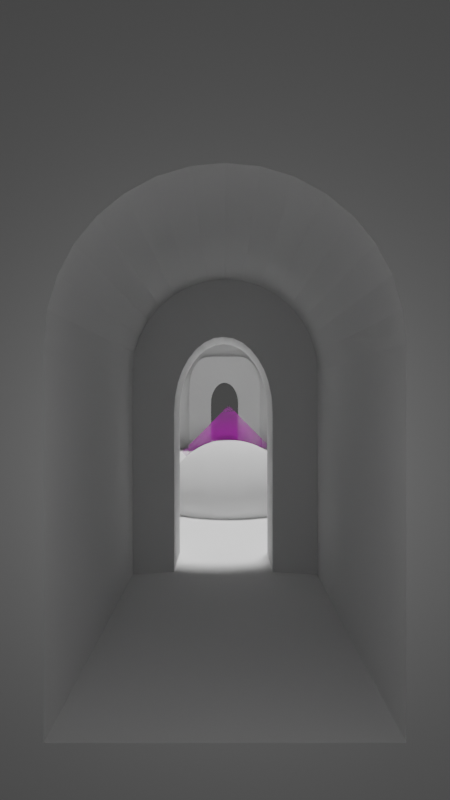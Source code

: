 # Source: DungeonMyth_Cover.blend  (saved by Blender 2.91.10; exported with 4.5.12 LTS)
import bpy
from mathutils import Matrix  # noqa: F401  (used for matrix-valued properties, if any)

bpy.ops.wm.read_factory_settings(use_empty=True)
scene = bpy.context.scene
scene.name = 'Scene'

# ---- collections
col_collection = bpy.data.collections.new('Collection'); scene.collection.children.link(col_collection)

# ---- images (referenced by path relative to the original .blend; pixels are not part of the script)
import os
ASSET_DIR = os.environ.get("B2B_ASSET_DIR", "")  # directory of the original .blend (textures are referenced by path, not embedded)
HERE = os.path.dirname(os.path.abspath(__file__))  # packed textures are extracted next to this script under _unpacked/

def load_image(name, relpath, width, height, colorspace="sRGB"):
    """Load a texture the original file referenced (path relative to the .blend, or extracted next to this script)."""
    p = next((c for c in (os.path.join(HERE, relpath), os.path.join(ASSET_DIR, relpath)) if relpath and os.path.exists(c)), "")
    if p:
        img = bpy.data.images.load(p, check_existing=True)
        img.name = name
    else:  # same state as the original file: an image datablock whose file is absent (Cycles renders it pink)
        img = bpy.data.images.new(name, width, height)
        img.source = "FILE"
        img.filepath = "//" + (relpath or name)
    img.colorspace_settings.name = colorspace
    return img
img_scissors_5_png = load_image('scissors-5.png', 'scissors-5.png', 1024, 1024, 'sRGB')

# ---- materials (node trees are filled in below, after node groups)
mat_scissors_5 = bpy.data.materials.new('scissors-5')
mat_scissors_5.surface_render_method = 'BLENDED'
mat_scissors_5.blend_method = 'BLEND'
mat_scissors_5.use_transparent_shadow = False

# ---- node groups
ng_auto_smooth = bpy.data.node_groups.new('Auto Smooth', 'GeometryNodeTree')
_s = ng_auto_smooth.interface.new_socket(name='Geometry', in_out='OUTPUT', socket_type='NodeSocketGeometry')
_s = ng_auto_smooth.interface.new_socket(name='Geometry', in_out='INPUT', socket_type='NodeSocketGeometry')
_s = ng_auto_smooth.interface.new_socket(name='Angle', in_out='INPUT', socket_type='NodeSocketFloat')
_s.subtype = 'ANGLE'
_s.min_value = 0.0
_s.max_value = 3.142
ng_auto_smooth.is_modifier = True
_N = ng_auto_smooth.nodes; _L = ng_auto_smooth.links
n0 = _N.new('NodeGroupOutput'); n0.name = 'Group Output'; n0.location = (480, -100)
n1 = _N.new('NodeGroupInput'); n1.name = 'Group Input'; n1.location = (-420, -300)
n2 = _N.new('NodeGroupInput'); n2.name = 'Group Input.001'; n2.location = (-60, -100)
n3 = _N.new('GeometryNodeSetShadeSmooth'); n3.name = 'Set Shade Smooth'; n3.location = (120, -100)
n3.domain = 'EDGE'
n4 = _N.new('GeometryNodeSetShadeSmooth'); n4.name = 'Set Shade Smooth.001'; n4.location = (300, -100)
n5 = _N.new('GeometryNodeInputMeshEdgeAngle'); n5.name = 'Edge Angle'; n5.location = (-420, -220)
n6 = _N.new('GeometryNodeInputEdgeSmooth'); n6.name = 'Is Edge Smooth'; n6.location = (-60, -160)
n7 = _N.new('GeometryNodeInputShadeSmooth'); n7.name = 'Is Face Smooth'; n7.location = (-240, -340)
n8 = _N.new('FunctionNodeBooleanMath'); n8.name = 'Boolean Math'; n8.location = (-60, -220)
n9 = _N.new('FunctionNodeCompare'); n9.name = 'Compare'; n9.location = (-240, -180)
n9.operation = 'LESS_EQUAL'
_L.new(n5.outputs[0], n9.inputs[0])
_L.new(n4.outputs[0], n0.inputs[0])
_L.new(n1.outputs[1], n9.inputs[1])
_L.new(n9.outputs[0], n8.inputs[0])
_L.new(n7.outputs[0], n8.inputs[1])
_L.new(n2.outputs[0], n3.inputs[0])
_L.new(n6.outputs[0], n3.inputs[1])
_L.new(n3.outputs[0], n4.inputs[0])
_L.new(n8.outputs[0], n3.inputs[2])
n0.is_active_output = True

# ---- material node trees
mat_scissors_5.use_nodes = True; mat_scissors_5.node_tree.nodes.clear()
_N = mat_scissors_5.node_tree.nodes; _L = mat_scissors_5.node_tree.links
n0 = _N.new('ShaderNodeOutputMaterial'); n0.name = 'Material Output'; n0.location = (300, 300)
n1 = _N.new('ShaderNodeTexImage'); n1.name = 'Image Texture'; n1.location = (-200, 300)
n1.image = img_scissors_5_png
n1.extension = 'CLIP'
n2 = _N.new('ShaderNodeBsdfPrincipled'); n2.name = 'Principled BSDF'; n2.location = (0, 300)
n2.distribution = 'GGX'
n2.subsurface_method = 'BURLEY'
n2.inputs[3].default_value = 1.45
n2.inputs[27].default_value = (0.0, 0.0, 0.0, 1.0)
n2.inputs[28].default_value = 1.0
_L.new(n1.outputs[0], n2.inputs[0])
_L.new(n1.outputs[1], n2.inputs[4])
_L.new(n2.outputs[0], n0.inputs[0])
n0.is_active_output = True

# ---- world
world_world = bpy.data.worlds.new('World'); scene.world = world_world
world_world.use_nodes = True; world_world.node_tree.nodes.clear()
_N = world_world.node_tree.nodes; _L = world_world.node_tree.links
n0 = _N.new('ShaderNodeOutputWorld'); n0.name = 'World Output'; n0.location = (300, 300)
n1 = _N.new('ShaderNodeBackground'); n1.name = 'Background'; n1.location = (10, 300)
n1.inputs[0].default_value = (0.05088, 0.05088, 0.05088, 1.0)
_L.new(n1.outputs[0], n0.inputs[0])
n0.is_active_output = True
world_world.color = (0.05088, 0.05088, 0.05088)
world_world.use_sun_shadow = False
world_world.sun_shadow_jitter_overblur = 0.0

# ---- cameras
cam_camera = bpy.data.cameras.new('Camera')
cam_camera.clip_end = 100.0
cam_camera.lens = 27.0
cam_camera.ortho_scale = 7.314
cam_camera.display_size = 1.01
cam_camera.show_composition_center = True
cam_camera.dof.use_dof = True

# ---- lights
light_light = bpy.data.lights.new('Light', 'SUN')
light_light.transmission_factor = 0.0
light_light.angle = 0.1993
light_light.energy = 3.0
light_light.shadow_soft_size = 0.1
light_light.shadow_cascade_max_distance = 1000.0
light_point_001 = bpy.data.lights.new('Point.001', 'SPOT')
light_point_001.transmission_factor = 0.0
light_point_001.shadow_soft_size = 0.25
light_point_001.shadow_maximum_resolution = 0.006
light_point_001.use_absolute_resolution = True
light_point_001.spot_size = 2.809
light_point_002 = bpy.data.lights.new('Point.002', 'POINT')
light_point_002.transmission_factor = 0.0
light_point_002.energy = 4.1
light_point_002.shadow_soft_size = 0.25
light_point_002.shadow_maximum_resolution = 0.006
light_point_002.use_absolute_resolution = True

# ---- meshes
me_cylinder = bpy.data.meshes.new('Cylinder')
me_cylinder.from_pydata([(0.1951, 0.9808, -3.222), (0.1951, 0.9808, 1.0), (0.3827, 0.9239, -3.222), (0.3827, 0.9239, 1.0), (0.5556, 0.8315, -3.222), (0.5556, 0.8315, 1.0), (0.7071, 0.7071, -3.222), (0.7071, 0.7071, 1.0), (0.8315, 0.5556, -3.222), (0.8315, 0.5556, 1.0), (0.9239, 0.3827, -3.222), (0.9239, 0.3827, 1.0), (0.9808, 0.1951, -3.222), (0.9808, 0.1951, 1.0), (1.0, -2.162e-08, -3.222), (1.0, 7.55e-08, 1.0), (1.0, -2.2, -3.222), (1.0, -2.2, 1.0), (0.7569, 2.917, -3.222), (0.9519, 2.898, -3.222), (0.9519, 2.898, 1.0), (0.7569, 2.917, 1.0), (1.14, 2.841, -3.222), (1.14, 2.841, 1.0), (1.312, 2.749, -3.222), (1.312, 2.749, 1.0), (1.464, 2.624, -3.222), (1.464, 2.624, 1.0), (1.588, 2.473, -3.222), (1.588, 2.473, 1.0), (1.681, 2.3, -3.222), (1.681, 2.3, 1.0), (1.738, 2.112, -3.222), (1.738, 2.112, 1.0), (1.757, 1.917, -3.222), (1.757, 1.917, 1.0), (1.757, -2.105, 1.0), (1.757, -2.105, -3.222), (0.0, 1.0, -3.222), (0.0, 1.0, 1.0), (-0.1951, 0.9808, -3.222), (-0.1951, 0.9808, 1.0), (-0.3827, 0.9239, -3.222), (-0.3827, 0.9239, 1.0), (-0.5556, 0.8315, -3.222), (-0.5556, 0.8315, 1.0), (-0.7071, 0.7071, -3.222), (-0.7071, 0.7071, 1.0), (-0.8315, 0.5556, -3.222), (-0.8315, 0.5556, 1.0), (-0.9239, 0.3827, -3.222), (-0.9239, 0.3827, 1.0), (-0.9808, 0.1951, -3.222), (-0.9808, 0.1951, 1.0), (-1.0, -2.162e-08, -3.222), (-1.0, 7.55e-08, 1.0), (-1.0, -2.2, -3.222), (-1.0, -2.2, 1.0), (-0.7569, 2.917, -3.222), (-0.9519, 2.898, -3.222), (-0.9519, 2.898, 1.0), (-0.7569, 2.917, 1.0), (-1.14, 2.841, -3.222), (-1.14, 2.841, 1.0), (-1.312, 2.749, -3.222), (-1.312, 2.749, 1.0), (-1.464, 2.624, -3.222), (-1.464, 2.624, 1.0), (-1.588, 2.473, -3.222), (-1.588, 2.473, 1.0), (-1.681, 2.3, -3.222), (-1.681, 2.3, 1.0), (-1.738, 2.112, -3.222), (-1.738, 2.112, 1.0), (-1.757, 1.917, -3.222), (-1.757, 1.917, 1.0), (-1.757, -2.105, 1.0), (-1.757, -2.105, -3.222), (1.0, -3.34, 1.0), (1.757, -3.244, 1.0), (-1.0, -3.34, 1.0), (-1.757, -3.244, 1.0), (1.0, -2.2, -8.602), (-1.0, -2.2, -8.602), (-6.0, -2.2, -8.602), (-6.0, -2.2, -3.222), (1.0, -2.2, -3.222), (1.0, -2.2, -8.602), (6.0, -2.2, -3.222), (6.0, -2.2, -8.602), (1.0, -2.2, -23.87), (-1.0, -2.2, -23.87), (-6.0, -2.2, -23.87), (1.0, -2.2, -23.87), (6.0, -2.2, -23.87)], [], [(38, 0, 1, 39), (0, 2, 3, 1), (2, 4, 5, 3), (4, 6, 7, 5), (6, 8, 9, 7), (8, 10, 11, 9), (10, 12, 13, 11), (12, 14, 15, 13), (14, 16, 17, 15), (18, 21, 20, 19), (19, 20, 23, 22), (22, 23, 25, 24), (24, 25, 27, 26), (26, 27, 29, 28), (28, 29, 31, 30), (30, 31, 33, 32), (32, 33, 35, 34), (34, 35, 36, 37), (39, 1, 20, 21), (10, 8, 28, 30), (38, 39, 21, 18), (9, 11, 31, 29), (6, 4, 24, 26), (17, 16, 37, 36), (5, 7, 27, 25), (16, 14, 34, 37), (2, 0, 19, 22), (12, 10, 30, 32), (15, 17, 36, 35), (1, 3, 23, 20), (11, 13, 33, 31), (8, 6, 26, 28), (7, 9, 29, 27), (4, 2, 22, 24), (14, 12, 32, 34), (0, 38, 18, 19), (3, 5, 25, 23), (13, 15, 35, 33), (38, 39, 41, 40), (40, 41, 43, 42), (42, 43, 45, 44), (44, 45, 47, 46), (46, 47, 49, 48), (48, 49, 51, 50), (50, 51, 53, 52), (52, 53, 55, 54), (54, 55, 57, 56), (58, 59, 60, 61), (59, 62, 63, 60), (62, 64, 65, 63), (64, 66, 67, 65), (66, 68, 69, 67), (68, 70, 71, 69), (70, 72, 73, 71), (72, 74, 75, 73), (74, 77, 76, 75), (39, 61, 60, 41), (50, 70, 68, 48), (38, 58, 61, 39), (49, 69, 71, 51), (46, 66, 64, 44), (57, 76, 77, 56), (45, 65, 67, 47), (56, 77, 74, 54), (42, 62, 59, 40), (52, 72, 70, 50), (55, 75, 76, 57), (41, 60, 63, 43), (51, 71, 73, 53), (48, 68, 66, 46), (47, 67, 69, 49), (44, 64, 62, 42), (54, 74, 72, 52), (40, 59, 58, 38), (43, 63, 65, 45), (53, 73, 75, 55), (18, 21, 61, 58), (61, 21, 39), (58, 18, 38), (56, 16, 17, 57), (57, 17, 78, 80), (57, 76, 81, 80), (36, 17, 78, 79), (16, 56, 83, 82), (83, 56, 85, 84), (16, 82, 87, 86), (86, 87, 89, 88), (89, 87, 93, 94), (83, 84, 92, 91), (82, 83, 91, 90)])
_uv = me_cylinder.uv_layers.new(name='UVMap')
_uv.uv.foreach_set('vector', [1.0, 0.5, 0.9688, 0.5, 0.9688, 1.0, 1.0, 1.0, 0.9688, 0.5, 0.9375, 0.5, 0.9375, 1.0, 0.9688, 1.0, 0.9375, 0.5, 0.9062, 0.5, 0.9062, 1.0, 0.9375, 1.0, 0.9062, 0.5, 0.875, 0.5, 0.875, 1.0, 0.9062, 1.0, 0.875, 0.5, 0.8438, 0.5, 0.8438, 1.0, 0.875, 1.0, 0.8438, 0.5, 0.8125, 0.5, 0.8125, 1.0, 0.8438, 1.0, 0.8125, 0.5, 0.7812, 0.5, 0.7812, 1.0, 0.8125, 1.0, 0.7812, 0.5, 0.75, 0.5, 0.75, 1.0, 0.7812, 1.0, 0.75, 0.5, 0.75, 0.5, 0.75, 1.0, 0.75, 1.0, 1.0, 0.5, 1.0, 1.0, 0.9688, 1.0, 0.9688, 0.5, 0.9688, 0.5, 0.9688, 1.0, 0.9375, 1.0, 0.9375, 0.5, 0.9375, 0.5, 0.9375, 1.0, 0.9062, 1.0, 0.9062, 0.5, 0.9062, 0.5, 0.9062, 1.0, 0.875, 1.0, 0.875, 0.5, 0.875, 0.5, 0.875, 1.0, 0.8438, 1.0, 0.8438, 0.5, 0.8438, 0.5, 0.8438, 1.0, 0.8125, 1.0, 0.8125, 0.5, 0.8125, 0.5, 0.8125, 1.0, 0.7812, 1.0, 0.7812, 0.5, 0.7812, 0.5, 0.7812, 1.0, 0.75, 1.0, 0.75, 0.5, 0.75, 0.5, 0.75, 1.0, 0.75, 1.0, 0.75, 0.5, 1.0, 1.0, 0.9688, 1.0, 0.9688, 1.0, 1.0, 1.0, 0.8125, 0.5, 0.8438, 0.5, 0.8438, 0.5, 0.8125, 0.5, 1.0, 0.5, 1.0, 1.0, 1.0, 1.0, 1.0, 0.5, 0.8438, 1.0, 0.8125, 1.0, 0.8125, 1.0, 0.8438, 1.0, 0.875, 0.5, 0.9062, 0.5, 0.9062, 0.5, 0.875, 0.5, 0.75, 1.0, 0.75, 0.5, 0.75, 0.5, 0.75, 1.0, 0.9062, 1.0, 0.875, 1.0, 0.875, 1.0, 0.9062, 1.0, 0.75, 0.5, 0.75, 0.5, 0.75, 0.5, 0.75, 0.5, 0.9375, 0.5, 0.9688, 0.5, 0.9688, 0.5, 0.9375, 0.5, 0.7812, 0.5, 0.8125, 0.5, 0.8125, 0.5, 0.7812, 0.5, 0.75, 1.0, 0.75, 1.0, 0.75, 1.0, 0.75, 1.0, 0.9688, 1.0, 0.9375, 1.0, 0.9375, 1.0, 0.9688, 1.0, 0.8125, 1.0, 0.7812, 1.0, 0.7812, 1.0, 0.8125, 1.0, 0.8438, 0.5, 0.875, 0.5, 0.875, 0.5, 0.8438, 0.5, 0.875, 1.0, 0.8438, 1.0, 0.8438, 1.0, 0.875, 1.0, 0.9062, 0.5, 0.9375, 0.5, 0.9375, 0.5, 0.9062, 0.5, 0.75, 0.5, 0.7812, 0.5, 0.7812, 0.5, 0.75, 0.5, 0.9688, 0.5, 1.0, 0.5, 1.0, 0.5, 0.9688, 0.5, 0.9375, 1.0, 0.9062, 1.0, 0.9062, 1.0, 0.9375, 1.0, 0.7812, 1.0, 0.75, 1.0, 0.75, 1.0, 0.7812, 1.0, 1.0, 0.5, 1.0, 1.0, 0.9688, 1.0, 0.9688, 0.5, 0.9688, 0.5, 0.9688, 1.0, 0.9375, 1.0, 0.9375, 0.5, 0.9375, 0.5, 0.9375, 1.0, 0.9062, 1.0, 0.9062, 0.5, 0.9062, 0.5, 0.9062, 1.0, 0.875, 1.0, 0.875, 0.5, 0.875, 0.5, 0.875, 1.0, 0.8438, 1.0, 0.8438, 0.5, 0.8438, 0.5, 0.8438, 1.0, 0.8125, 1.0, 0.8125, 0.5, 0.8125, 0.5, 0.8125, 1.0, 0.7812, 1.0, 0.7812, 0.5, 0.7812, 0.5, 0.7812, 1.0, 0.75, 1.0, 0.75, 0.5, 0.75, 0.5, 0.75, 1.0, 0.75, 1.0, 0.75, 0.5, 1.0, 0.5, 0.9688, 0.5, 0.9688, 1.0, 1.0, 1.0, 0.9688, 0.5, 0.9375, 0.5, 0.9375, 1.0, 0.9688, 1.0, 0.9375, 0.5, 0.9062, 0.5, 0.9062, 1.0, 0.9375, 1.0, 0.9062, 0.5, 0.875, 0.5, 0.875, 1.0, 0.9062, 1.0, 0.875, 0.5, 0.8438, 0.5, 0.8438, 1.0, 0.875, 1.0, 0.8438, 0.5, 0.8125, 0.5, 0.8125, 1.0, 0.8438, 1.0, 0.8125, 0.5, 0.7812, 0.5, 0.7812, 1.0, 0.8125, 1.0, 0.7812, 0.5, 0.75, 0.5, 0.75, 1.0, 0.7812, 1.0, 0.75, 0.5, 0.75, 0.5, 0.75, 1.0, 0.75, 1.0, 1.0, 1.0, 1.0, 1.0, 0.9688, 1.0, 0.9688, 1.0, 0.8125, 0.5, 0.8125, 0.5, 0.8438, 0.5, 0.8438, 0.5, 1.0, 0.5, 1.0, 0.5, 1.0, 1.0, 1.0, 1.0, 0.8438, 1.0, 0.8438, 1.0, 0.8125, 1.0, 0.8125, 1.0, 0.875, 0.5, 0.875, 0.5, 0.9062, 0.5, 0.9062, 0.5, 0.75, 1.0, 0.75, 1.0, 0.75, 0.5, 0.75, 0.5, 0.9062, 1.0, 0.9062, 1.0, 0.875, 1.0, 0.875, 1.0, 0.75, 0.5, 0.75, 0.5, 0.75, 0.5, 0.75, 0.5, 0.9375, 0.5, 0.9375, 0.5, 0.9688, 0.5, 0.9688, 0.5, 0.7812, 0.5, 0.7812, 0.5, 0.8125, 0.5, 0.8125, 0.5, 0.75, 1.0, 0.75, 1.0, 0.75, 1.0, 0.75, 1.0, 0.9688, 1.0, 0.9688, 1.0, 0.9375, 1.0, 0.9375, 1.0, 0.8125, 1.0, 0.8125, 1.0, 0.7812, 1.0, 0.7812, 1.0, 0.8438, 0.5, 0.8438, 0.5, 0.875, 0.5, 0.875, 0.5, 0.875, 1.0, 0.875, 1.0, 0.8438, 1.0, 0.8438, 1.0, 0.9062, 0.5, 0.9062, 0.5, 0.9375, 0.5, 0.9375, 0.5, 0.75, 0.5, 0.75, 0.5, 0.7812, 0.5, 0.7812, 0.5, 0.9688, 0.5, 0.9688, 0.5, 1.0, 0.5, 1.0, 0.5, 0.9375, 1.0, 0.9375, 1.0, 0.9062, 1.0, 0.9062, 1.0, 0.7812, 1.0, 0.7812, 1.0, 0.75, 1.0, 0.75, 1.0, 1.0, 0.5, 1.0, 1.0, 1.0, 1.0, 1.0, 0.5, 0.0, 0.0, 0.0, 0.0, 0.0, 0.0, 0.0, 0.0, 0.0, 0.0, 0.0, 0.0, 0.75, 0.5, 0.75, 0.5, 0.75, 1.0, 0.75, 1.0, 0.75, 1.0, 0.75, 1.0, 0.75, 1.0, 0.75, 1.0, 0.75, 1.0, 0.75, 1.0, 0.75, 1.0, 0.75, 1.0, 0.75, 1.0, 0.75, 1.0, 0.75, 1.0, 0.75, 1.0, 0.75, 0.5, 0.75, 0.5, 0.75, 0.5, 0.75, 0.5, 0.75, 0.5, 0.75, 0.5, 0.75, 0.5, 0.75, 0.5, 0.75, 0.5, 0.75, 0.5, 0.75, 0.5, 0.75, 0.5, 0.75, 0.5, 0.75, 0.5, 0.75, 0.5, 0.75, 0.5, 0.75, 0.5, 0.75, 0.5, 0.75, 0.5, 0.75, 0.5, 0.75, 0.5, 0.75, 0.5, 0.75, 0.5, 0.75, 0.5, 0.75, 0.5, 0.75, 0.5, 0.75, 0.5, 0.75, 0.5])
me_cylinder.use_remesh_fix_poles = True
me_cylinder.use_remesh_preserve_attributes = False
me_cylinder.use_mirror_vertex_groups = False
me_cylinder.update()
me_cylinder_001 = bpy.data.meshes.new('Cylinder.001')
me_cylinder_001.from_pydata([(0.138, 0.7825, -2.604), (0.138, 0.7825, 0.3827), (0.2708, 0.7422, -2.604), (0.2708, 0.7422, 0.3827), (0.3931, 0.6769, -2.604), (0.3931, 0.6769, 0.3827), (0.5003, 0.5889, -2.604), (0.5003, 0.5889, 0.3827), (0.5883, 0.4816, -2.604), (0.5883, 0.4816, 0.3827), (0.6537, 0.3593, -2.604), (0.6537, 0.3593, 0.3827), (0.694, 0.2266, -2.604), (0.694, 0.2266, 0.3827), (0.7076, 0.08854, -2.604), (0.7076, 0.08854, 0.3827), (0.7076, -1.468, -2.604), (0.7076, -1.468, 0.3827), (0.7569, 1.633, -3.222), (0.9519, 1.614, -3.222), (0.9519, 1.614, 1.0), (0.7569, 1.633, 1.0), (1.14, 1.557, -3.222), (1.14, 1.557, 1.0), (1.312, 1.464, -3.222), (1.312, 1.464, 1.0), (1.464, 1.34, -3.222), (1.464, 1.34, 1.0), (1.588, 1.188, -3.222), (1.588, 1.188, 1.0), (1.681, 1.015, -3.222), (1.681, 1.015, 1.0), (1.738, 0.8279, -3.222), (1.738, 0.8279, 1.0), (1.757, 0.6328, -3.222), (1.757, 0.6328, 1.0), (1.757, -2.105, 1.0), (1.757, -2.105, -3.222), (-6.537e-09, 0.7961, -2.604), (-6.537e-09, 0.7961, 0.3827), (-0.138, 0.7825, -2.604), (-0.138, 0.7825, 0.3827), (-0.2708, 0.7422, -2.604), (-0.2708, 0.7422, 0.3827), (-0.3931, 0.6769, -2.604), (-0.3931, 0.6769, 0.3827), (-0.5003, 0.5889, -2.604), (-0.5003, 0.5889, 0.3827), (-0.5883, 0.4816, -2.604), (-0.5883, 0.4816, 0.3827), (-0.6537, 0.3593, -2.604), (-0.6537, 0.3593, 0.3827), (-0.694, 0.2266, -2.604), (-0.694, 0.2266, 0.3827), (-0.7076, 0.08854, -2.604), (-0.7076, 0.08854, 0.3827), (-0.7076, -1.468, -2.604), (-0.7076, -1.468, 0.3827), (-0.7569, 1.633, -3.222), (-0.9519, 1.614, -3.222), (-0.9519, 1.614, 1.0), (-0.7569, 1.633, 1.0), (-1.14, 1.557, -3.222), (-1.14, 1.557, 1.0), (-1.312, 1.464, -3.222), (-1.312, 1.464, 1.0), (-1.464, 1.34, -3.222), (-1.464, 1.34, 1.0), (-1.588, 1.188, -3.222), (-1.588, 1.188, 1.0), (-1.681, 1.015, -3.222), (-1.681, 1.015, 1.0), (-1.738, 0.8279, -3.222), (-1.738, 0.8279, 1.0), (-1.757, 0.6328, -3.222), (-1.757, 0.6328, 1.0), (-1.757, -2.105, 1.0), (-1.757, -2.105, -3.222)], [], [(38, 0, 1, 39), (0, 2, 3, 1), (2, 4, 5, 3), (4, 6, 7, 5), (6, 8, 9, 7), (8, 10, 11, 9), (10, 12, 13, 11), (12, 14, 15, 13), (14, 16, 17, 15), (18, 21, 20, 19), (19, 20, 23, 22), (22, 23, 25, 24), (24, 25, 27, 26), (26, 27, 29, 28), (28, 29, 31, 30), (30, 31, 33, 32), (32, 33, 35, 34), (34, 35, 36, 37), (39, 1, 20, 21), (10, 8, 28, 30), (38, 39, 21, 18), (9, 11, 31, 29), (6, 4, 24, 26), (17, 16, 37, 36), (5, 7, 27, 25), (16, 14, 34, 37), (2, 0, 19, 22), (12, 10, 30, 32), (15, 17, 36, 35), (1, 3, 23, 20), (11, 13, 33, 31), (8, 6, 26, 28), (7, 9, 29, 27), (4, 2, 22, 24), (14, 12, 32, 34), (0, 38, 18, 19), (3, 5, 25, 23), (13, 15, 35, 33), (38, 39, 41, 40), (40, 41, 43, 42), (42, 43, 45, 44), (44, 45, 47, 46), (46, 47, 49, 48), (48, 49, 51, 50), (50, 51, 53, 52), (52, 53, 55, 54), (54, 55, 57, 56), (58, 59, 60, 61), (59, 62, 63, 60), (62, 64, 65, 63), (64, 66, 67, 65), (66, 68, 69, 67), (68, 70, 71, 69), (70, 72, 73, 71), (72, 74, 75, 73), (74, 77, 76, 75), (39, 61, 60, 41), (50, 70, 68, 48), (38, 58, 61, 39), (49, 69, 71, 51), (46, 66, 64, 44), (57, 76, 77, 56), (45, 65, 67, 47), (56, 77, 74, 54), (42, 62, 59, 40), (52, 72, 70, 50), (55, 75, 76, 57), (41, 60, 63, 43), (51, 71, 73, 53), (48, 68, 66, 46), (47, 67, 69, 49), (44, 64, 62, 42), (54, 74, 72, 52), (40, 59, 58, 38), (43, 63, 65, 45), (53, 73, 75, 55), (18, 21, 61, 58), (61, 21, 39), (18, 38, 58)])
_uv = me_cylinder_001.uv_layers.new(name='UVMap')
_uv.uv.foreach_set('vector', [1.0, 0.5, 0.9688, 0.5, 0.9688, 1.0, 1.0, 1.0, 0.9688, 0.5, 0.9375, 0.5, 0.9375, 1.0, 0.9688, 1.0, 0.9375, 0.5, 0.9062, 0.5, 0.9062, 1.0, 0.9375, 1.0, 0.9062, 0.5, 0.875, 0.5, 0.875, 1.0, 0.9062, 1.0, 0.875, 0.5, 0.8438, 0.5, 0.8438, 1.0, 0.875, 1.0, 0.8438, 0.5, 0.8125, 0.5, 0.8125, 1.0, 0.8438, 1.0, 0.8125, 0.5, 0.7812, 0.5, 0.7812, 1.0, 0.8125, 1.0, 0.7812, 0.5, 0.75, 0.5, 0.75, 1.0, 0.7812, 1.0, 0.75, 0.5, 0.75, 0.5, 0.75, 1.0, 0.75, 1.0, 1.0, 0.5, 1.0, 1.0, 0.9688, 1.0, 0.9688, 0.5, 0.9688, 0.5, 0.9688, 1.0, 0.9375, 1.0, 0.9375, 0.5, 0.9375, 0.5, 0.9375, 1.0, 0.9062, 1.0, 0.9062, 0.5, 0.9062, 0.5, 0.9062, 1.0, 0.875, 1.0, 0.875, 0.5, 0.875, 0.5, 0.875, 1.0, 0.8438, 1.0, 0.8438, 0.5, 0.8438, 0.5, 0.8438, 1.0, 0.8125, 1.0, 0.8125, 0.5, 0.8125, 0.5, 0.8125, 1.0, 0.7812, 1.0, 0.7812, 0.5, 0.7812, 0.5, 0.7812, 1.0, 0.75, 1.0, 0.75, 0.5, 0.75, 0.5, 0.75, 1.0, 0.75, 1.0, 0.75, 0.5, 1.0, 1.0, 0.9688, 1.0, 0.9688, 1.0, 1.0, 1.0, 0.8125, 0.5, 0.8438, 0.5, 0.8438, 0.5, 0.8125, 0.5, 1.0, 0.5, 1.0, 1.0, 1.0, 1.0, 1.0, 0.5, 0.8438, 1.0, 0.8125, 1.0, 0.8125, 1.0, 0.8438, 1.0, 0.875, 0.5, 0.9062, 0.5, 0.9062, 0.5, 0.875, 0.5, 0.75, 1.0, 0.75, 0.5, 0.75, 0.5, 0.75, 1.0, 0.9062, 1.0, 0.875, 1.0, 0.875, 1.0, 0.9062, 1.0, 0.75, 0.5, 0.75, 0.5, 0.75, 0.5, 0.75, 0.5, 0.9375, 0.5, 0.9688, 0.5, 0.9688, 0.5, 0.9375, 0.5, 0.7812, 0.5, 0.8125, 0.5, 0.8125, 0.5, 0.7812, 0.5, 0.75, 1.0, 0.75, 1.0, 0.75, 1.0, 0.75, 1.0, 0.9688, 1.0, 0.9375, 1.0, 0.9375, 1.0, 0.9688, 1.0, 0.8125, 1.0, 0.7812, 1.0, 0.7812, 1.0, 0.8125, 1.0, 0.8438, 0.5, 0.875, 0.5, 0.875, 0.5, 0.8438, 0.5, 0.875, 1.0, 0.8438, 1.0, 0.8438, 1.0, 0.875, 1.0, 0.9062, 0.5, 0.9375, 0.5, 0.9375, 0.5, 0.9062, 0.5, 0.75, 0.5, 0.7812, 0.5, 0.7812, 0.5, 0.75, 0.5, 0.9688, 0.5, 1.0, 0.5, 1.0, 0.5, 0.9688, 0.5, 0.9375, 1.0, 0.9062, 1.0, 0.9062, 1.0, 0.9375, 1.0, 0.7812, 1.0, 0.75, 1.0, 0.75, 1.0, 0.7812, 1.0, 1.0, 0.5, 1.0, 1.0, 0.9688, 1.0, 0.9688, 0.5, 0.9688, 0.5, 0.9688, 1.0, 0.9375, 1.0, 0.9375, 0.5, 0.9375, 0.5, 0.9375, 1.0, 0.9062, 1.0, 0.9062, 0.5, 0.9062, 0.5, 0.9062, 1.0, 0.875, 1.0, 0.875, 0.5, 0.875, 0.5, 0.875, 1.0, 0.8438, 1.0, 0.8438, 0.5, 0.8438, 0.5, 0.8438, 1.0, 0.8125, 1.0, 0.8125, 0.5, 0.8125, 0.5, 0.8125, 1.0, 0.7812, 1.0, 0.7812, 0.5, 0.7812, 0.5, 0.7812, 1.0, 0.75, 1.0, 0.75, 0.5, 0.75, 0.5, 0.75, 1.0, 0.75, 1.0, 0.75, 0.5, 1.0, 0.5, 0.9688, 0.5, 0.9688, 1.0, 1.0, 1.0, 0.9688, 0.5, 0.9375, 0.5, 0.9375, 1.0, 0.9688, 1.0, 0.9375, 0.5, 0.9062, 0.5, 0.9062, 1.0, 0.9375, 1.0, 0.9062, 0.5, 0.875, 0.5, 0.875, 1.0, 0.9062, 1.0, 0.875, 0.5, 0.8438, 0.5, 0.8438, 1.0, 0.875, 1.0, 0.8438, 0.5, 0.8125, 0.5, 0.8125, 1.0, 0.8438, 1.0, 0.8125, 0.5, 0.7812, 0.5, 0.7812, 1.0, 0.8125, 1.0, 0.7812, 0.5, 0.75, 0.5, 0.75, 1.0, 0.7812, 1.0, 0.75, 0.5, 0.75, 0.5, 0.75, 1.0, 0.75, 1.0, 1.0, 1.0, 1.0, 1.0, 0.9688, 1.0, 0.9688, 1.0, 0.8125, 0.5, 0.8125, 0.5, 0.8438, 0.5, 0.8438, 0.5, 1.0, 0.5, 1.0, 0.5, 1.0, 1.0, 1.0, 1.0, 0.8438, 1.0, 0.8438, 1.0, 0.8125, 1.0, 0.8125, 1.0, 0.875, 0.5, 0.875, 0.5, 0.9062, 0.5, 0.9062, 0.5, 0.75, 1.0, 0.75, 1.0, 0.75, 0.5, 0.75, 0.5, 0.9062, 1.0, 0.9062, 1.0, 0.875, 1.0, 0.875, 1.0, 0.75, 0.5, 0.75, 0.5, 0.75, 0.5, 0.75, 0.5, 0.9375, 0.5, 0.9375, 0.5, 0.9688, 0.5, 0.9688, 0.5, 0.7812, 0.5, 0.7812, 0.5, 0.8125, 0.5, 0.8125, 0.5, 0.75, 1.0, 0.75, 1.0, 0.75, 1.0, 0.75, 1.0, 0.9688, 1.0, 0.9688, 1.0, 0.9375, 1.0, 0.9375, 1.0, 0.8125, 1.0, 0.8125, 1.0, 0.7812, 1.0, 0.7812, 1.0, 0.8438, 0.5, 0.8438, 0.5, 0.875, 0.5, 0.875, 0.5, 0.875, 1.0, 0.875, 1.0, 0.8438, 1.0, 0.8438, 1.0, 0.9062, 0.5, 0.9062, 0.5, 0.9375, 0.5, 0.9375, 0.5, 0.75, 0.5, 0.75, 0.5, 0.7812, 0.5, 0.7812, 0.5, 0.9688, 0.5, 0.9688, 0.5, 1.0, 0.5, 1.0, 0.5, 0.9375, 1.0, 0.9375, 1.0, 0.9062, 1.0, 0.9062, 1.0, 0.7812, 1.0, 0.7812, 1.0, 0.75, 1.0, 0.75, 1.0, 1.0, 0.5, 1.0, 1.0, 1.0, 1.0, 1.0, 0.5, 0.0, 0.0, 0.0, 0.0, 0.0, 0.0, 1.0, 0.5, 1.0, 0.5, 1.0, 0.5])
me_cylinder_001.use_remesh_fix_poles = True
me_cylinder_001.use_remesh_preserve_attributes = False
me_cylinder_001.use_mirror_vertex_groups = False
me_cylinder_001.update()
me_rock = bpy.data.meshes.new('rock')
me_rock.from_pydata([(0.0, 0.0, 0.0), (0.5, -0.5, -0.5), (0.5, 0.5, -0.5), (-0.5, 0.5, -0.5), (0.5, -0.5, 0.5), (0.5, 0.5, 0.5), (-0.5, 0.5, 0.5), (-0.5, -0.5, 0.5)], [], [(0, 2, 1), (0, 3, 2), (0, 6, 3), (0, 7, 6), (0, 4, 7), (0, 1, 4), (5, 4, 1, 2), (5, 2, 3, 6), (5, 6, 7, 4)])
me_rock.polygons.foreach_set('use_smooth', [True] * 9)
me_rock.use_remesh_fix_poles = True
me_rock.use_remesh_preserve_attributes = False
me_rock.use_mirror_vertex_groups = False
me_rock.update()
me_cylinder_002 = bpy.data.meshes.new('Cylinder.002')
me_cylinder_002.from_pydata([(0.138, 0.7825, -2.604), (0.138, 0.7825, 0.3827), (0.2708, 0.7422, -2.604), (0.2708, 0.7422, 0.3827), (0.3931, 0.6769, -2.604), (0.3931, 0.6769, 0.3827), (0.5003, 0.5889, -2.604), (0.5003, 0.5889, 0.3827), (0.5883, 0.4816, -2.604), (0.5883, 0.4816, 0.3827), (0.6537, 0.3593, -2.604), (0.6537, 0.3593, 0.3827), (0.694, 0.2266, -2.604), (0.694, 0.2266, 0.3827), (0.7076, 0.08854, -2.604), (0.7076, 0.08854, 0.3827), (0.7076, -1.468, -2.604), (0.7076, -1.468, 0.3827), (0.7569, 1.633, -3.222), (0.9519, 1.614, -3.222), (0.9519, 1.614, 1.0), (0.7569, 1.633, 1.0), (1.14, 1.557, -3.222), (1.14, 1.557, 1.0), (1.312, 1.464, -3.222), (1.312, 1.464, 1.0), (1.464, 1.34, -3.222), (1.464, 1.34, 1.0), (1.588, 1.188, -3.222), (1.588, 1.188, 1.0), (1.681, 1.015, -3.222), (1.681, 1.015, 1.0), (1.738, 0.8279, -3.222), (1.738, 0.8279, 1.0), (1.757, 0.6328, -3.222), (1.757, 0.6328, 1.0), (1.757, -2.105, 1.0), (1.757, -2.105, -3.222), (-0.138, 0.7825, -2.604), (-0.138, 0.7825, 0.3827), (2.917, 2.202, -3.222), (2.917, 2.202, -0.1613), (3.722, -1.516, -3.222), (3.722, -1.516, -0.1613), (3.722, 1.221, -0.1613), (3.722, 1.221, -3.222), (3.703, 1.416, -0.1613), (-0.7076, -1.468, -2.604), (-0.7076, -1.468, 0.3827), (3.703, 1.416, -3.222), (3.646, 1.604, -0.1613), (3.646, 1.604, -3.222), (3.554, 1.777, -0.1613), (3.554, 1.777, -3.222), (3.429, 1.928, -0.1613), (3.429, 1.928, -3.222), (3.278, 2.053, -0.1613), (3.278, 2.053, -3.222), (3.105, 2.145, -0.1613), (3.105, 2.145, -3.222), (-1.757, -2.105, 1.0), (-1.757, -2.105, -3.222), (0.138, 0.7825, -0.439), (0.2708, 0.7422, -0.439), (0.3931, 0.6769, -0.439), (0.5003, 0.5889, -0.439), (0.5883, 0.4816, -0.439), (0.6537, 0.3593, -0.439), (0.694, 0.2266, -0.439), (0.7076, 0.08854, -0.439), (0.7076, -1.468, -0.439), (0.9519, 1.614, -0.1613), (1.14, 1.557, -0.1613), (1.312, 1.464, -0.1613), (1.464, 1.34, -0.1613), (1.588, 1.188, -0.1613), (1.681, 1.015, -0.1613), (1.738, 0.8279, -0.1613), (1.757, 0.6328, -0.1613), (1.757, -2.105, -0.1613), (-0.138, 0.7825, -2.604), (-0.138, 0.7825, 0.3827), (-0.2708, 0.7422, -2.604), (-0.2708, 0.7422, 0.3827), (-0.3931, 0.6769, -2.604), (-0.3931, 0.6769, 0.3827), (-0.5003, 0.5889, -2.604), (-0.5003, 0.5889, 0.3827), (-0.5883, 0.4816, -2.604), (-0.5883, 0.4816, 0.3827), (-0.6537, 0.3593, -2.604), (-0.6537, 0.3593, 0.3827), (-0.694, 0.2266, -2.604), (-0.694, 0.2266, 0.3827), (-0.7076, 0.08854, -2.604), (-0.7076, 0.08854, 0.3827), (-0.7076, -1.468, -2.604), (-0.7076, -1.468, 0.3827), (-0.7569, 1.633, -3.222), (-0.9519, 1.614, -3.222), (-0.9519, 1.614, 1.0), (-0.7569, 1.633, 1.0), (-1.14, 1.557, -3.222), (-1.14, 1.557, 1.0), (-1.312, 1.464, -3.222), (-1.312, 1.464, 1.0), (-1.464, 1.34, -3.222), (-1.464, 1.34, 1.0), (-1.588, 1.188, -3.222), (-1.588, 1.188, 1.0), (-1.681, 1.015, -3.222), (-1.681, 1.015, 1.0), (-1.738, 0.8279, -3.222), (-1.738, 0.8279, 1.0), (-1.757, 0.6328, -3.222), (-1.757, 0.6328, 1.0), (-1.757, -2.105, 1.0), (-1.757, -2.105, -3.222), (0.0, 0.7961, -2.604), (0.0, 0.7961, 0.3827), (0.138, 0.7825, -2.604), (0.138, 0.7825, 0.3827), (-2.917, 2.202, -3.222), (-2.917, 2.202, -0.1613), (-3.722, -1.516, -3.222), (-3.722, -1.516, -0.1613), (-3.722, 1.221, -0.1613), (-3.722, 1.221, -3.222), (-3.703, 1.416, -0.1613), (0.7076, -1.468, -2.604), (0.7076, -1.468, 0.3827), (-3.703, 1.416, -3.222), (-3.646, 1.604, -0.1613), (-3.646, 1.604, -3.222), (-3.554, 1.777, -0.1613), (-3.554, 1.777, -3.222), (-3.429, 1.928, -0.1613), (-3.429, 1.928, -3.222), (-3.278, 2.053, -0.1613), (-3.278, 2.053, -3.222), (-3.105, 2.145, -0.1613), (-3.105, 2.145, -3.222), (1.757, -2.105, 1.0), (1.757, -2.105, -3.222), (-0.138, 0.7825, -0.439), (-0.2708, 0.7422, -0.439), (-0.3931, 0.6769, -0.439), (-0.5003, 0.5889, -0.439), (-0.5883, 0.4816, -0.439), (-0.6537, 0.3593, -0.439), (-0.694, 0.2266, -0.439), (-0.7076, 0.08854, -0.439), (-0.7076, -1.468, -0.439), (-0.9519, 1.614, -0.1613), (-1.14, 1.557, -0.1613), (-1.312, 1.464, -0.1613), (-1.464, 1.34, -0.1613), (-1.588, 1.188, -0.1613), (-1.681, 1.015, -0.1613), (-1.738, 0.8279, -0.1613), (-1.757, 0.6328, -0.1613), (-1.757, -2.105, -0.1613)], [], [(118, 0, 62, 1, 119), (62, 63, 3, 1), (63, 64, 5, 3), (64, 65, 7, 5), (65, 66, 9, 7), (66, 67, 11, 9), (67, 68, 13, 11), (68, 69, 15, 13), (69, 70, 17, 15), (71, 20, 23, 72), (72, 23, 25, 73), (73, 25, 27, 74), (74, 27, 29, 75), (75, 29, 31, 76), (76, 31, 33, 77), (77, 33, 35, 78), (78, 35, 36, 79), (119, 1, 20, 21), (10, 8, 28, 30), (9, 11, 31, 29), (6, 4, 24, 26), (70, 16, 37, 79), (5, 7, 27, 25), (16, 14, 34, 37), (2, 0, 19, 22), (12, 10, 30, 32), (15, 17, 36, 35), (1, 3, 23, 20), (11, 13, 33, 31), (8, 6, 26, 28), (7, 9, 29, 27), (4, 2, 22, 24), (14, 12, 32, 34), (0, 118, 18, 19), (3, 5, 25, 23), (13, 15, 35, 33), (118, 119, 39, 38), (45, 44, 43, 42), (22, 19, 40, 59), (37, 34, 45, 42), (78, 79, 43, 44), (71, 72, 58, 41), (79, 37, 42, 43), (26, 24, 57, 55), (72, 73, 56, 58), (30, 28, 53, 51), (73, 74, 54, 56), (48, 60, 61, 47), (40, 41, 58, 59), (59, 58, 56, 57), (57, 56, 54, 55), (55, 54, 52, 53), (53, 52, 50, 51), (51, 50, 46, 49), (49, 46, 44, 45), (17, 70, 79, 36), (74, 75, 52, 54), (34, 32, 49, 45), (24, 22, 59, 57), (75, 76, 50, 52), (28, 26, 55, 53), (76, 77, 46, 50), (77, 78, 44, 46), (32, 30, 51, 49), (14, 16, 70, 69), (12, 14, 69, 68), (10, 12, 68, 67), (8, 10, 67, 66), (6, 8, 66, 65), (4, 6, 65, 64), (2, 4, 64, 63), (0, 2, 63, 62), (21, 20, 71), (118, 119, 81, 144, 80), (144, 81, 83, 145), (145, 83, 85, 146), (146, 85, 87, 147), (147, 87, 89, 148), (148, 89, 91, 149), (149, 91, 93, 150), (150, 93, 95, 151), (151, 95, 97, 152), (153, 154, 103, 100), (154, 155, 105, 103), (155, 156, 107, 105), (156, 157, 109, 107), (157, 158, 111, 109), (158, 159, 113, 111), (159, 160, 115, 113), (160, 161, 116, 115), (119, 101, 100, 81), (90, 110, 108, 88), (89, 109, 111, 91), (86, 106, 104, 84), (152, 161, 117, 96), (85, 105, 107, 87), (96, 117, 114, 94), (82, 102, 99, 80), (92, 112, 110, 90), (95, 115, 116, 97), (81, 100, 103, 83), (91, 111, 113, 93), (88, 108, 106, 86), (87, 107, 109, 89), (84, 104, 102, 82), (94, 114, 112, 92), (80, 99, 98, 118), (83, 103, 105, 85), (93, 113, 115, 95), (118, 120, 121, 119), (127, 124, 125, 126), (102, 141, 122, 99), (117, 124, 127, 114), (160, 126, 125, 161), (153, 123, 140, 154), (161, 125, 124, 117), (106, 137, 139, 104), (154, 140, 138, 155), (110, 133, 135, 108), (155, 138, 136, 156), (130, 129, 143, 142), (122, 141, 140, 123), (141, 139, 138, 140), (139, 137, 136, 138), (137, 135, 134, 136), (135, 133, 132, 134), (133, 131, 128, 132), (131, 127, 126, 128), (97, 116, 161, 152), (156, 136, 134, 157), (114, 127, 131, 112), (104, 139, 141, 102), (157, 134, 132, 158), (108, 135, 137, 106), (158, 132, 128, 159), (159, 128, 126, 160), (112, 131, 133, 110), (94, 151, 152, 96), (92, 150, 151, 94), (90, 149, 150, 92), (88, 148, 149, 90), (86, 147, 148, 88), (84, 146, 147, 86), (82, 145, 146, 84), (80, 144, 145, 82), (101, 153, 100), (119, 21, 101), (71, 153, 101, 21), (71, 41, 123, 153), (40, 122, 123, 41), (118, 98, 18), (122, 40, 18, 98), (98, 99, 122), (18, 40, 19)])
_uv = me_cylinder_002.uv_layers.new(name='UVMap')
_uv.uv.foreach_set('vector', [1.0, 0.5, 0.9688, 0.5, 0.9688, 0.8625, 0.9688, 1.0, 1.0, 1.0, 0.9688, 0.8625, 0.9375, 0.8625, 0.9375, 1.0, 0.9688, 1.0, 0.9375, 0.8625, 0.9062, 0.8625, 0.9062, 1.0, 0.9375, 1.0, 0.9062, 0.8625, 0.875, 0.8625, 0.875, 1.0, 0.9062, 1.0, 0.875, 0.8625, 0.8438, 0.8625, 0.8438, 1.0, 0.875, 1.0, 0.8438, 0.8625, 0.8125, 0.8625, 0.8125, 1.0, 0.8438, 1.0, 0.8125, 0.8625, 0.7812, 0.8625, 0.7812, 1.0, 0.8125, 1.0, 0.7812, 0.8625, 0.75, 0.8625, 0.75, 1.0, 0.7812, 1.0, 0.75, 0.8625, 0.75, 0.8625, 0.75, 1.0, 0.75, 1.0, 0.9688, 0.8625, 0.9688, 1.0, 0.9375, 1.0, 0.9375, 0.8625, 0.9375, 0.8625, 0.9375, 1.0, 0.9062, 1.0, 0.9062, 0.8625, 0.9062, 0.8625, 0.9062, 1.0, 0.875, 1.0, 0.875, 0.8625, 0.875, 0.8625, 0.875, 1.0, 0.8438, 1.0, 0.8438, 0.8625, 0.8438, 0.8625, 0.8438, 1.0, 0.8125, 1.0, 0.8125, 0.8625, 0.8125, 0.8625, 0.8125, 1.0, 0.7812, 1.0, 0.7813, 0.8625, 0.7813, 0.8625, 0.7812, 1.0, 0.75, 1.0, 0.75, 0.8625, 0.75, 0.8625, 0.75, 1.0, 0.75, 1.0, 0.75, 0.8625, 1.0, 1.0, 0.9688, 1.0, 0.9688, 1.0, 1.0, 1.0, 0.8125, 0.5, 0.8438, 0.5, 0.8438, 0.5, 0.8125, 0.5, 0.8438, 1.0, 0.8125, 1.0, 0.8125, 1.0, 0.8438, 1.0, 0.875, 0.5, 0.9062, 0.5, 0.9062, 0.5, 0.875, 0.5, 0.75, 0.8625, 0.75, 0.5, 0.75, 0.5, 0.75, 0.8625, 0.9062, 1.0, 0.875, 1.0, 0.875, 1.0, 0.9062, 1.0, 0.75, 0.5, 0.75, 0.5, 0.75, 0.5, 0.75, 0.5, 0.9375, 0.5, 0.9688, 0.5, 0.9688, 0.5, 0.9375, 0.5, 0.7812, 0.5, 0.8125, 0.5, 0.8125, 0.5, 0.7812, 0.5, 0.75, 1.0, 0.75, 1.0, 0.75, 1.0, 0.75, 1.0, 0.9688, 1.0, 0.9375, 1.0, 0.9375, 1.0, 0.9688, 1.0, 0.8125, 1.0, 0.7812, 1.0, 0.7812, 1.0, 0.8125, 1.0, 0.8438, 0.5, 0.875, 0.5, 0.875, 0.5, 0.8438, 0.5, 0.875, 1.0, 0.8438, 1.0, 0.8438, 1.0, 0.875, 1.0, 0.9062, 0.5, 0.9375, 0.5, 0.9375, 0.5, 0.9062, 0.5, 0.75, 0.5, 0.7812, 0.5, 0.7812, 0.5, 0.75, 0.5, 0.9688, 0.5, 1.0, 0.5, 1.0, 0.5, 0.9688, 0.5, 0.9375, 1.0, 0.9062, 1.0, 0.9062, 1.0, 0.9375, 1.0, 0.7812, 1.0, 0.75, 1.0, 0.75, 1.0, 0.7812, 1.0, 1.0, 0.5, 1.0, 1.0, 0.9688, 1.0, 0.9688, 0.5, 0.75, 0.5, 0.75, 0.8625, 0.75, 0.8625, 0.75, 0.5, 0.9375, 0.5, 0.9688, 0.5, 0.9688, 0.5, 0.9375, 0.5, 0.75, 0.5, 0.75, 0.5, 0.75, 0.5, 0.75, 0.5, 0.75, 0.8625, 0.75, 0.8625, 0.75, 0.8625, 0.75, 0.8625, 0.9688, 0.8625, 0.9375, 0.8625, 0.9375, 0.8625, 0.9688, 0.8625, 0.75, 0.8625, 0.75, 0.5, 0.75, 0.5, 0.75, 0.8625, 0.875, 0.5, 0.9062, 0.5, 0.9062, 0.5, 0.875, 0.5, 0.9375, 0.8625, 0.9062, 0.8625, 0.9062, 0.8625, 0.9375, 0.8625, 0.8125, 0.5, 0.8438, 0.5, 0.8438, 0.5, 0.8125, 0.5, 0.9062, 0.8625, 0.875, 0.8625, 0.875, 0.8625, 0.9062, 0.8625, 0.75, 1.0, 0.75, 1.0, 0.75, 0.5, 0.75, 0.5, 0.9688, 0.5, 0.9688, 0.8625, 0.9375, 0.8625, 0.9375, 0.5, 0.9375, 0.5, 0.9375, 0.8625, 0.9062, 0.8625, 0.9062, 0.5, 0.9062, 0.5, 0.9062, 0.8625, 0.875, 0.8625, 0.875, 0.5, 0.875, 0.5, 0.875, 0.8625, 0.8438, 0.8625, 0.8438, 0.5, 0.8438, 0.5, 0.8438, 0.8625, 0.8125, 0.8625, 0.8125, 0.5, 0.8125, 0.5, 0.8125, 0.8625, 0.7813, 0.8625, 0.7812, 0.5, 0.7812, 0.5, 0.7813, 0.8625, 0.75, 0.8625, 0.75, 0.5, 0.75, 1.0, 0.75, 0.8625, 0.75, 0.8625, 0.75, 1.0, 0.875, 0.8625, 0.8438, 0.8625, 0.8438, 0.8625, 0.875, 0.8625, 0.75, 0.5, 0.7812, 0.5, 0.7812, 0.5, 0.75, 0.5, 0.9062, 0.5, 0.9375, 0.5, 0.9375, 0.5, 0.9062, 0.5, 0.8438, 0.8625, 0.8125, 0.8625, 0.8125, 0.8625, 0.8438, 0.8625, 0.8438, 0.5, 0.875, 0.5, 0.875, 0.5, 0.8438, 0.5, 0.8125, 0.8625, 0.7813, 0.8625, 0.7813, 0.8625, 0.8125, 0.8625, 0.7813, 0.8625, 0.75, 0.8625, 0.75, 0.8625, 0.7813, 0.8625, 0.7812, 0.5, 0.8125, 0.5, 0.8125, 0.5, 0.7812, 0.5, 0.75, 0.5, 0.75, 0.5, 0.75, 0.8625, 0.75, 0.8625, 0.7812, 0.5, 0.75, 0.5, 0.75, 0.8625, 0.7812, 0.8625, 0.8125, 0.5, 0.7812, 0.5, 0.7812, 0.8625, 0.8125, 0.8625, 0.8438, 0.5, 0.8125, 0.5, 0.8125, 0.8625, 0.8438, 0.8625, 0.875, 0.5, 0.8438, 0.5, 0.8438, 0.8625, 0.875, 0.8625, 0.9062, 0.5, 0.875, 0.5, 0.875, 0.8625, 0.9062, 0.8625, 0.9375, 0.5, 0.9062, 0.5, 0.9062, 0.8625, 0.9375, 0.8625, 0.9688, 0.5, 0.9375, 0.5, 0.9375, 0.8625, 0.9688, 0.8625, 1.0, 1.0, 0.9688, 1.0, 0.9688, 0.8625, 1.0, 0.5, 1.0, 1.0, 0.9688, 1.0, 0.9688, 0.8625, 0.9688, 0.5, 0.9688, 0.8625, 0.9688, 1.0, 0.9375, 1.0, 0.9375, 0.8625, 0.9375, 0.8625, 0.9375, 1.0, 0.9062, 1.0, 0.9062, 0.8625, 0.9062, 0.8625, 0.9062, 1.0, 0.875, 1.0, 0.875, 0.8625, 0.875, 0.8625, 0.875, 1.0, 0.8438, 1.0, 0.8438, 0.8625, 0.8438, 0.8625, 0.8438, 1.0, 0.8125, 1.0, 0.8125, 0.8625, 0.8125, 0.8625, 0.8125, 1.0, 0.7812, 1.0, 0.7812, 0.8625, 0.7812, 0.8625, 0.7812, 1.0, 0.75, 1.0, 0.75, 0.8625, 0.75, 0.8625, 0.75, 1.0, 0.75, 1.0, 0.75, 0.8625, 0.9688, 0.8625, 0.9375, 0.8625, 0.9375, 1.0, 0.9688, 1.0, 0.9375, 0.8625, 0.9062, 0.8625, 0.9062, 1.0, 0.9375, 1.0, 0.9062, 0.8625, 0.875, 0.8625, 0.875, 1.0, 0.9062, 1.0, 0.875, 0.8625, 0.8438, 0.8625, 0.8438, 1.0, 0.875, 1.0, 0.8438, 0.8625, 0.8125, 0.8625, 0.8125, 1.0, 0.8438, 1.0, 0.8125, 0.8625, 0.7813, 0.8625, 0.7812, 1.0, 0.8125, 1.0, 0.7813, 0.8625, 0.75, 0.8625, 0.75, 1.0, 0.7812, 1.0, 0.75, 0.8625, 0.75, 0.8625, 0.75, 1.0, 0.75, 1.0, 1.0, 1.0, 1.0, 1.0, 0.9688, 1.0, 0.9688, 1.0, 0.8125, 0.5, 0.8125, 0.5, 0.8438, 0.5, 0.8438, 0.5, 0.8438, 1.0, 0.8438, 1.0, 0.8125, 1.0, 0.8125, 1.0, 0.875, 0.5, 0.875, 0.5, 0.9062, 0.5, 0.9062, 0.5, 0.75, 0.8625, 0.75, 0.8625, 0.75, 0.5, 0.75, 0.5, 0.9062, 1.0, 0.9062, 1.0, 0.875, 1.0, 0.875, 1.0, 0.75, 0.5, 0.75, 0.5, 0.75, 0.5, 0.75, 0.5, 0.9375, 0.5, 0.9375, 0.5, 0.9688, 0.5, 0.9688, 0.5, 0.7812, 0.5, 0.7812, 0.5, 0.8125, 0.5, 0.8125, 0.5, 0.75, 1.0, 0.75, 1.0, 0.75, 1.0, 0.75, 1.0, 0.9688, 1.0, 0.9688, 1.0, 0.9375, 1.0, 0.9375, 1.0, 0.8125, 1.0, 0.8125, 1.0, 0.7812, 1.0, 0.7812, 1.0, 0.8438, 0.5, 0.8438, 0.5, 0.875, 0.5, 0.875, 0.5, 0.875, 1.0, 0.875, 1.0, 0.8438, 1.0, 0.8438, 1.0, 0.9062, 0.5, 0.9062, 0.5, 0.9375, 0.5, 0.9375, 0.5, 0.75, 0.5, 0.75, 0.5, 0.7812, 0.5, 0.7812, 0.5, 0.9688, 0.5, 0.9688, 0.5, 1.0, 0.5, 1.0, 0.5, 0.9375, 1.0, 0.9375, 1.0, 0.9062, 1.0, 0.9062, 1.0, 0.7812, 1.0, 0.7812, 1.0, 0.75, 1.0, 0.75, 1.0, 1.0, 0.5, 0.9688, 0.5, 0.9688, 1.0, 1.0, 1.0, 0.75, 0.5, 0.75, 0.5, 0.75, 0.8625, 0.75, 0.8625, 0.9375, 0.5, 0.9375, 0.5, 0.9688, 0.5, 0.9688, 0.5, 0.75, 0.5, 0.75, 0.5, 0.75, 0.5, 0.75, 0.5, 0.75, 0.8625, 0.75, 0.8625, 0.75, 0.8625, 0.75, 0.8625, 0.9688, 0.8625, 0.9688, 0.8625, 0.9375, 0.8625, 0.9375, 0.8625, 0.75, 0.8625, 0.75, 0.8625, 0.75, 0.5, 0.75, 0.5, 0.875, 0.5, 0.875, 0.5, 0.9062, 0.5, 0.9062, 0.5, 0.9375, 0.8625, 0.9375, 0.8625, 0.9062, 0.8625, 0.9062, 0.8625, 0.8125, 0.5, 0.8125, 0.5, 0.8438, 0.5, 0.8438, 0.5, 0.9062, 0.8625, 0.9062, 0.8625, 0.875, 0.8625, 0.875, 0.8625, 0.75, 1.0, 0.75, 0.5, 0.75, 0.5, 0.75, 1.0, 0.9688, 0.5, 0.9375, 0.5, 0.9375, 0.8625, 0.9688, 0.8625, 0.9375, 0.5, 0.9062, 0.5, 0.9062, 0.8625, 0.9375, 0.8625, 0.9062, 0.5, 0.875, 0.5, 0.875, 0.8625, 0.9062, 0.8625, 0.875, 0.5, 0.8438, 0.5, 0.8438, 0.8625, 0.875, 0.8625, 0.8438, 0.5, 0.8125, 0.5, 0.8125, 0.8625, 0.8438, 0.8625, 0.8125, 0.5, 0.7812, 0.5, 0.7813, 0.8625, 0.8125, 0.8625, 0.7812, 0.5, 0.75, 0.5, 0.75, 0.8625, 0.7813, 0.8625, 0.75, 1.0, 0.75, 1.0, 0.75, 0.8625, 0.75, 0.8625, 0.875, 0.8625, 0.875, 0.8625, 0.8438, 0.8625, 0.8438, 0.8625, 0.75, 0.5, 0.75, 0.5, 0.7812, 0.5, 0.7812, 0.5, 0.9062, 0.5, 0.9062, 0.5, 0.9375, 0.5, 0.9375, 0.5, 0.8438, 0.8625, 0.8438, 0.8625, 0.8125, 0.8625, 0.8125, 0.8625, 0.8438, 0.5, 0.8438, 0.5, 0.875, 0.5, 0.875, 0.5, 0.8125, 0.8625, 0.8125, 0.8625, 0.7813, 0.8625, 0.7813, 0.8625, 0.7813, 0.8625, 0.7813, 0.8625, 0.75, 0.8625, 0.75, 0.8625, 0.7812, 0.5, 0.7812, 0.5, 0.8125, 0.5, 0.8125, 0.5, 0.75, 0.5, 0.75, 0.8625, 0.75, 0.8625, 0.75, 0.5, 0.7812, 0.5, 0.7812, 0.8625, 0.75, 0.8625, 0.75, 0.5, 0.8125, 0.5, 0.8125, 0.8625, 0.7812, 0.8625, 0.7812, 0.5, 0.8438, 0.5, 0.8438, 0.8625, 0.8125, 0.8625, 0.8125, 0.5, 0.875, 0.5, 0.875, 0.8625, 0.8438, 0.8625, 0.8438, 0.5, 0.9062, 0.5, 0.9062, 0.8625, 0.875, 0.8625, 0.875, 0.5, 0.9375, 0.5, 0.9375, 0.8625, 0.9062, 0.8625, 0.9062, 0.5, 0.9688, 0.5, 0.9688, 0.8625, 0.9375, 0.8625, 0.9375, 0.5, 1.0, 1.0, 0.9688, 0.8625, 0.9688, 1.0, 1.0, 1.0, 1.0, 1.0, 1.0, 1.0, 0.9688, 0.8625, 0.9688, 0.8625, 1.0, 1.0, 1.0, 1.0, 0.9688, 0.8625, 0.9688, 0.8625, 0.9688, 0.8625, 0.9688, 0.8625, 0.9688, 0.5, 0.9688, 0.5, 0.9688, 0.8625, 0.9688, 0.8625, 1.0, 0.5, 1.0, 0.5, 1.0, 0.5, 0.9688, 0.5, 0.9688, 0.5, 1.0, 0.5, 1.0, 0.5, 1.0, 0.5, 0.9688, 0.5, 0.9688, 0.5, 1.0, 0.5, 0.9688, 0.5, 0.9688, 0.5])
me_cylinder_002.use_remesh_fix_poles = True
me_cylinder_002.use_remesh_preserve_attributes = False
me_cylinder_002.use_mirror_vertex_groups = False
me_cylinder_002.update()
me_scissors_5 = bpy.data.meshes.new('scissors-5')
me_scissors_5.from_pydata([(-0.5905, -0.5, 0.0), (0.5905, -0.5, 0.0), (-0.5905, 0.5, 0.0), (0.5905, 0.5, 0.0)], [], [(0, 1, 3, 2)])
_uv = me_scissors_5.uv_layers.new(name='UVMap')
_uv.uv.foreach_set('vector', [0.0, 0.0, 1.0, 0.0, 1.0, 1.0, 0.0, 1.0])
me_scissors_5.materials.append(mat_scissors_5)
me_scissors_5.use_remesh_fix_poles = True
me_scissors_5.use_remesh_preserve_attributes = False
me_scissors_5.use_mirror_vertex_groups = False
me_scissors_5.update()

# ---- objects
ob_light = bpy.data.objects.new('Light', light_light)
ob_camera = bpy.data.objects.new('Camera', cam_camera)
ob_cylinder = bpy.data.objects.new('Cylinder', me_cylinder)
ob_cylinder_001 = bpy.data.objects.new('Cylinder.001', me_cylinder_001)
ob_point = bpy.data.objects.new('Point', light_point_001)
ob_point_001 = bpy.data.objects.new('Point.001', light_point_002)
ob_rock = bpy.data.objects.new('rock', me_rock)
ob_cylinder_002 = bpy.data.objects.new('Cylinder.002', me_cylinder_002)
ob_scissors_5 = bpy.data.objects.new('scissors-5', me_scissors_5)

# ---- transforms, parenting, visibility, modifiers, constraints
ob_light.location = (4.076, 1.005, 5.904)
ob_light.rotation_euler = (0.1185, 0.2292, 1.892)
ob_light.lock_rotations_4d = False
ob_light.empty_display_type = 'ARROWS'
ob_light.color = (0.0, 0.0, 0.0, 0.0)
ob_light.lineart.crease_threshold = 0.0
ob_camera.location = (0.0, -4.31, 1.691)
ob_camera.rotation_euler = (1.571, 0.0, 0.0)
ob_camera.lock_rotations_4d = False
ob_camera.empty_display_type = 'ARROWS'
ob_camera.color = (0.0, 0.0, 0.0, 0.0)
ob_camera.display_type = 'WIRE'
ob_camera.lineart.crease_threshold = 0.0
ob_cylinder.location = (0.0, 0.0, 2.0)
ob_cylinder.rotation_euler = (1.571, 0.0, 0.0)
ob_cylinder.lineart.crease_threshold = 0.0
ob_cylinder_001.location = (-0.01783, 2.4, 1.466)
ob_cylinder_001.rotation_euler = (1.571, 0.0, 0.0)
ob_cylinder_001.scale = (0.7654, 1.157, 0.2847)
ob_cylinder_001.lineart.crease_threshold = 0.0
ob_point.location = (0.0, -2.288, 1.354)
ob_point.rotation_euler = (1.567, 0.0, 0.0)
ob_point.lineart.crease_threshold = 0.0
ob_point_001.location = (3.455, -2.948, 1.246)
ob_point_001.lineart.crease_threshold = 0.0
ob_rock.location = (0.06595, 6.328, -0.1283)
ob_rock.rotation_euler = (0.5271, -0.7835, 0.8732)
ob_rock.scale = (0.9879, 0.9879, 0.9879)
ob_rock.lineart.crease_threshold = 0.0
_m = ob_rock.modifiers.new('Subsurf', 'SUBSURF')
_m.uv_smooth = 'PRESERVE_CORNERS'
_m.levels = 2
_m.render_levels = 3
_m = ob_rock.modifiers.new('Subsurf.001', 'SUBSURF')
_m.uv_smooth = 'PRESERVE_CORNERS'
_m.levels = 2
_m.render_levels = 3
_m = ob_rock.modifiers.new('Displace', 'DISPLACE')
_m.mid_level = 0.0
_m.strength = 0.004925
_m = ob_rock.modifiers.new('Displace.001', 'DISPLACE')
_m.mid_level = 0.0
_m.strength = 0.6574
_m = ob_rock.modifiers.new('Displace.002', 'DISPLACE')
_m.strength = 0.05107
_m = ob_rock.modifiers.new('Displace.003', 'DISPLACE')
_m.strength = 0.02128
_m = ob_rock.modifiers.new('Auto Smooth', 'NODES')
_m.node_group = ng_auto_smooth
_gi = [s.identifier for s in ng_auto_smooth.interface.items_tree if s.item_type == 'SOCKET' and s.in_out == 'INPUT']
_m[_gi[1]] = 0.5236  # Angle
ob_cylinder_002.location = (-0.01783, 18.94, 1.466)
ob_cylinder_002.rotation_euler = (1.571, 0.0, 0.0)
ob_cylinder_002.scale = (0.7654, 1.157, 0.2847)
ob_cylinder_002.lineart.crease_threshold = 0.0
ob_scissors_5.location = (0.001695, 6.409, 0.8265)
ob_scissors_5.rotation_euler = (1.571, -0.7829, 0.0)
ob_scissors_5.lineart.crease_threshold = 0.0

# ---- collection membership
col_collection.objects.link(ob_light)
col_collection.objects.link(ob_camera)
col_collection.objects.link(ob_cylinder)
col_collection.objects.link(ob_cylinder_001)
col_collection.objects.link(ob_point)
col_collection.objects.link(ob_point_001)
col_collection.objects.link(ob_rock)
col_collection.objects.link(ob_cylinder_002)
col_collection.objects.link(ob_scissors_5)

# ---- scene / render settings (as saved in the file)
scene.camera = ob_camera
scene.frame_start = 1; scene.frame_end = 250; scene.frame_set(1)
scene.render.engine = 'BLENDER_EEVEE_NEXT'
scene.render.resolution_x = 1080
scene.render.resolution_y = 1920
scene.cycles.use_denoising = False
scene.cycles.samples = 128
scene.cycles.sampling_pattern = 'TABULATED_SOBOL'
scene.cycles.use_adaptive_sampling = False
scene.cycles.use_light_tree = False
scene.view_settings.view_transform = 'Filmic'
bpy.context.view_layer.update()
